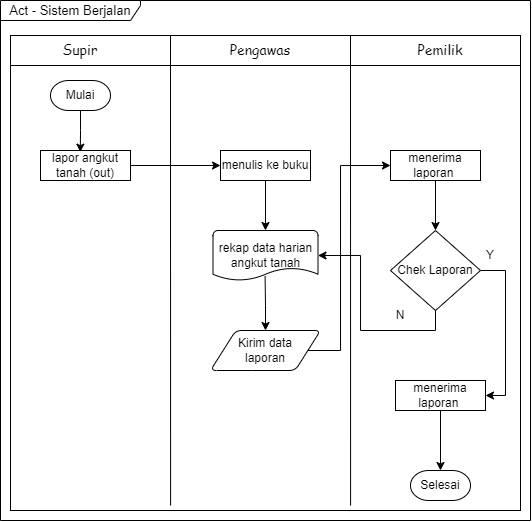

The diagram above was exported from draw.io. Its source (the exported page's mxGraphModel, read from the mxfile embedded in the PNG):
<mxGraphModel dx="921" dy="432" grid="1" gridSize="10" guides="1" tooltips="1" connect="1" arrows="1" fold="1" page="1" pageScale="1" pageWidth="850" pageHeight="1100" math="0" shadow="0">
  <root>
    <mxCell id="0" />
    <mxCell id="1" parent="0" />
    <mxCell id="YeTNQRT99o0K_8hJeL3y-3" value="" style="rounded=0;whiteSpace=wrap;html=1;" vertex="1" parent="1">
      <mxGeometry x="120" y="85" width="510" height="30" as="geometry" />
    </mxCell>
    <mxCell id="YeTNQRT99o0K_8hJeL3y-4" value="" style="rounded=0;whiteSpace=wrap;html=1;" vertex="1" parent="1">
      <mxGeometry x="120" y="115" width="510" height="445" as="geometry" />
    </mxCell>
    <mxCell id="YeTNQRT99o0K_8hJeL3y-5" value="" style="endArrow=none;html=1;rounded=0;exitX=0.259;exitY=1;exitDx=0;exitDy=0;exitPerimeter=0;" edge="1" parent="1">
      <mxGeometry width="50" height="50" relative="1" as="geometry">
        <mxPoint x="280.09000000000015" y="555" as="sourcePoint" />
        <mxPoint x="280" y="85" as="targetPoint" />
      </mxGeometry>
    </mxCell>
    <mxCell id="YeTNQRT99o0K_8hJeL3y-6" value="" style="endArrow=none;html=1;rounded=0;exitX=0.259;exitY=1;exitDx=0;exitDy=0;exitPerimeter=0;" edge="1" parent="1">
      <mxGeometry width="50" height="50" relative="1" as="geometry">
        <mxPoint x="460.09000000000015" y="555" as="sourcePoint" />
        <mxPoint x="460" y="85" as="targetPoint" />
      </mxGeometry>
    </mxCell>
    <mxCell id="YeTNQRT99o0K_8hJeL3y-7" value="&lt;font face=&quot;Comic Sans MS&quot; style=&quot;font-size: 14px;&quot;&gt;Supir&lt;/font&gt;" style="text;html=1;strokeColor=none;fillColor=none;align=center;verticalAlign=middle;whiteSpace=wrap;rounded=0;" vertex="1" parent="1">
      <mxGeometry x="160" y="85" width="60" height="30" as="geometry" />
    </mxCell>
    <mxCell id="YeTNQRT99o0K_8hJeL3y-8" value="&lt;font face=&quot;Comic Sans MS&quot; style=&quot;font-size: 14px;&quot;&gt;Pengawas&lt;/font&gt;" style="text;html=1;strokeColor=none;fillColor=none;align=center;verticalAlign=middle;whiteSpace=wrap;rounded=0;" vertex="1" parent="1">
      <mxGeometry x="340" y="85" width="60" height="30" as="geometry" />
    </mxCell>
    <mxCell id="YeTNQRT99o0K_8hJeL3y-9" value="&lt;font face=&quot;Comic Sans MS&quot; style=&quot;font-size: 14px;&quot;&gt;Pemilik&lt;/font&gt;" style="text;html=1;strokeColor=none;fillColor=none;align=center;verticalAlign=middle;whiteSpace=wrap;rounded=0;" vertex="1" parent="1">
      <mxGeometry x="520" y="85" width="60" height="30" as="geometry" />
    </mxCell>
    <mxCell id="YeTNQRT99o0K_8hJeL3y-13" style="edgeStyle=orthogonalEdgeStyle;rounded=0;orthogonalLoop=1;jettySize=auto;html=1;exitX=0.5;exitY=1;exitDx=0;exitDy=0;exitPerimeter=0;entryX=0.442;entryY=0.056;entryDx=0;entryDy=0;entryPerimeter=0;" edge="1" parent="1" source="YeTNQRT99o0K_8hJeL3y-10" target="YeTNQRT99o0K_8hJeL3y-12">
      <mxGeometry relative="1" as="geometry" />
    </mxCell>
    <mxCell id="YeTNQRT99o0K_8hJeL3y-10" value="Mulai" style="strokeWidth=1;html=1;shape=mxgraph.flowchart.terminator;whiteSpace=wrap;" vertex="1" parent="1">
      <mxGeometry x="160" y="130" width="60" height="30" as="geometry" />
    </mxCell>
    <mxCell id="YeTNQRT99o0K_8hJeL3y-15" style="edgeStyle=orthogonalEdgeStyle;rounded=0;orthogonalLoop=1;jettySize=auto;html=1;exitX=1;exitY=0.5;exitDx=0;exitDy=0;entryX=0;entryY=0.5;entryDx=0;entryDy=0;" edge="1" parent="1" source="YeTNQRT99o0K_8hJeL3y-12" target="YeTNQRT99o0K_8hJeL3y-14">
      <mxGeometry relative="1" as="geometry" />
    </mxCell>
    <mxCell id="YeTNQRT99o0K_8hJeL3y-12" value="lapor angkut tanah (out)" style="rounded=0;whiteSpace=wrap;html=1;" vertex="1" parent="1">
      <mxGeometry x="150" y="200" width="90" height="30" as="geometry" />
    </mxCell>
    <mxCell id="YeTNQRT99o0K_8hJeL3y-17" style="edgeStyle=orthogonalEdgeStyle;rounded=0;orthogonalLoop=1;jettySize=auto;html=1;exitX=0.5;exitY=1;exitDx=0;exitDy=0;entryX=0.5;entryY=0;entryDx=0;entryDy=0;entryPerimeter=0;" edge="1" parent="1" source="YeTNQRT99o0K_8hJeL3y-14" target="YeTNQRT99o0K_8hJeL3y-16">
      <mxGeometry relative="1" as="geometry" />
    </mxCell>
    <mxCell id="YeTNQRT99o0K_8hJeL3y-14" value="menulis ke buku" style="rounded=0;whiteSpace=wrap;html=1;" vertex="1" parent="1">
      <mxGeometry x="330" y="200" width="90" height="30" as="geometry" />
    </mxCell>
    <mxCell id="YeTNQRT99o0K_8hJeL3y-16" value="rekap data harian angkut tanah" style="strokeWidth=1;html=1;shape=mxgraph.flowchart.document2;whiteSpace=wrap;size=0.25;" vertex="1" parent="1">
      <mxGeometry x="322.5" y="280" width="105" height="50" as="geometry" />
    </mxCell>
    <mxCell id="YeTNQRT99o0K_8hJeL3y-21" style="edgeStyle=orthogonalEdgeStyle;rounded=0;orthogonalLoop=1;jettySize=auto;html=1;exitX=0.5;exitY=1;exitDx=0;exitDy=0;entryX=0.5;entryY=0;entryDx=0;entryDy=0;entryPerimeter=0;" edge="1" parent="1" source="YeTNQRT99o0K_8hJeL3y-18" target="YeTNQRT99o0K_8hJeL3y-20">
      <mxGeometry relative="1" as="geometry" />
    </mxCell>
    <mxCell id="YeTNQRT99o0K_8hJeL3y-18" value="menerima laporan&amp;nbsp;" style="rounded=0;whiteSpace=wrap;html=1;" vertex="1" parent="1">
      <mxGeometry x="500" y="200" width="90" height="30" as="geometry" />
    </mxCell>
    <mxCell id="YeTNQRT99o0K_8hJeL3y-24" style="edgeStyle=orthogonalEdgeStyle;rounded=0;orthogonalLoop=1;jettySize=auto;html=1;exitX=1;exitY=0.5;exitDx=0;exitDy=0;exitPerimeter=0;entryX=1;entryY=0.5;entryDx=0;entryDy=0;" edge="1" parent="1" source="YeTNQRT99o0K_8hJeL3y-20" target="YeTNQRT99o0K_8hJeL3y-23">
      <mxGeometry relative="1" as="geometry" />
    </mxCell>
    <mxCell id="YeTNQRT99o0K_8hJeL3y-32" style="edgeStyle=orthogonalEdgeStyle;rounded=0;orthogonalLoop=1;jettySize=auto;html=1;exitX=0.5;exitY=1;exitDx=0;exitDy=0;exitPerimeter=0;entryX=1;entryY=0.5;entryDx=0;entryDy=0;entryPerimeter=0;" edge="1" parent="1" source="YeTNQRT99o0K_8hJeL3y-20" target="YeTNQRT99o0K_8hJeL3y-16">
      <mxGeometry relative="1" as="geometry">
        <Array as="points">
          <mxPoint x="545" y="380" />
          <mxPoint x="470" y="380" />
          <mxPoint x="470" y="305" />
        </Array>
      </mxGeometry>
    </mxCell>
    <mxCell id="YeTNQRT99o0K_8hJeL3y-20" value="Chek Laporan" style="strokeWidth=1;html=1;shape=mxgraph.flowchart.decision;whiteSpace=wrap;" vertex="1" parent="1">
      <mxGeometry x="500" y="280" width="90" height="80" as="geometry" />
    </mxCell>
    <mxCell id="YeTNQRT99o0K_8hJeL3y-34" style="edgeStyle=orthogonalEdgeStyle;rounded=0;orthogonalLoop=1;jettySize=auto;html=1;exitX=0.5;exitY=1;exitDx=0;exitDy=0;entryX=0.5;entryY=0;entryDx=0;entryDy=0;entryPerimeter=0;" edge="1" parent="1" source="YeTNQRT99o0K_8hJeL3y-23" target="YeTNQRT99o0K_8hJeL3y-33">
      <mxGeometry relative="1" as="geometry" />
    </mxCell>
    <mxCell id="YeTNQRT99o0K_8hJeL3y-23" value="menerima laporan&amp;nbsp;" style="rounded=0;whiteSpace=wrap;html=1;" vertex="1" parent="1">
      <mxGeometry x="505" y="430" width="90" height="30" as="geometry" />
    </mxCell>
    <mxCell id="YeTNQRT99o0K_8hJeL3y-29" style="edgeStyle=orthogonalEdgeStyle;rounded=0;orthogonalLoop=1;jettySize=auto;html=1;exitX=0.5;exitY=0;exitDx=0;exitDy=0;entryX=0.496;entryY=0.916;entryDx=0;entryDy=0;entryPerimeter=0;startArrow=classic;startFill=1;endArrow=none;endFill=0;" edge="1" parent="1" source="YeTNQRT99o0K_8hJeL3y-27" target="YeTNQRT99o0K_8hJeL3y-16">
      <mxGeometry relative="1" as="geometry" />
    </mxCell>
    <mxCell id="YeTNQRT99o0K_8hJeL3y-30" style="edgeStyle=orthogonalEdgeStyle;rounded=0;orthogonalLoop=1;jettySize=auto;html=1;exitX=1;exitY=0.5;exitDx=0;exitDy=0;entryX=0;entryY=0.5;entryDx=0;entryDy=0;" edge="1" parent="1" source="YeTNQRT99o0K_8hJeL3y-27" target="YeTNQRT99o0K_8hJeL3y-18">
      <mxGeometry relative="1" as="geometry">
        <Array as="points">
          <mxPoint x="450" y="400" />
          <mxPoint x="450" y="215" />
        </Array>
      </mxGeometry>
    </mxCell>
    <mxCell id="YeTNQRT99o0K_8hJeL3y-27" value="Kirim data &lt;br&gt;laporan" style="shape=parallelogram;html=1;strokeWidth=1;perimeter=parallelogramPerimeter;whiteSpace=wrap;rounded=1;arcSize=12;size=0.23;" vertex="1" parent="1">
      <mxGeometry x="320" y="380" width="110" height="40" as="geometry" />
    </mxCell>
    <mxCell id="YeTNQRT99o0K_8hJeL3y-33" value="Selesai" style="strokeWidth=1;html=1;shape=mxgraph.flowchart.terminator;whiteSpace=wrap;" vertex="1" parent="1">
      <mxGeometry x="520" y="520" width="60" height="30" as="geometry" />
    </mxCell>
    <mxCell id="YeTNQRT99o0K_8hJeL3y-35" value="N" style="text;html=1;strokeColor=none;fillColor=none;align=center;verticalAlign=middle;whiteSpace=wrap;rounded=0;" vertex="1" parent="1">
      <mxGeometry x="480" y="350" width="60" height="30" as="geometry" />
    </mxCell>
    <mxCell id="YeTNQRT99o0K_8hJeL3y-36" value="Y" style="text;html=1;strokeColor=none;fillColor=none;align=center;verticalAlign=middle;whiteSpace=wrap;rounded=0;" vertex="1" parent="1">
      <mxGeometry x="570" y="290" width="60" height="30" as="geometry" />
    </mxCell>
    <mxCell id="YeTNQRT99o0K_8hJeL3y-37" value="&lt;font style=&quot;font-size: 13px;&quot;&gt;Act - Sistem Berjalan&lt;/font&gt;" style="shape=umlFrame;whiteSpace=wrap;html=1;pointerEvents=0;width=140;height=20;" vertex="1" parent="1">
      <mxGeometry x="110" y="50" width="530" height="520" as="geometry" />
    </mxCell>
  </root>
</mxGraphModel>